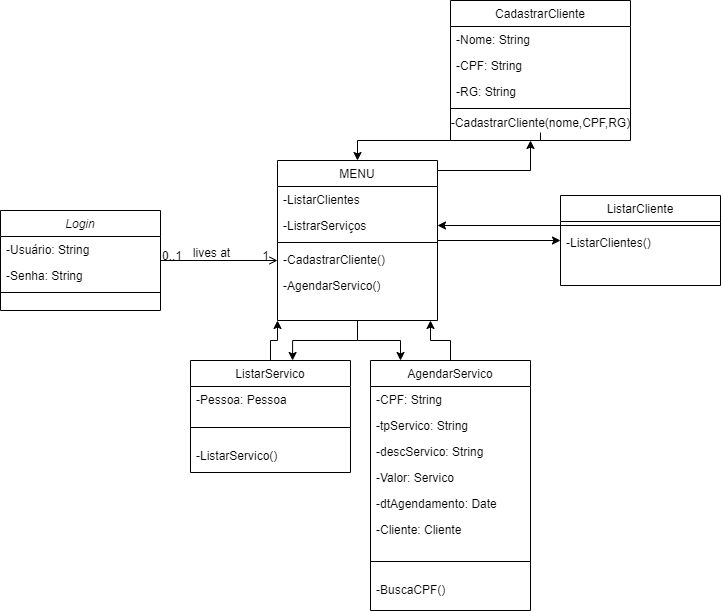

The diagram above was exported from draw.io. Its source (the exported page's mxGraphModel, read from the mxfile embedded in the PNG):
<mxGraphModel dx="868" dy="482" grid="1" gridSize="10" guides="1" tooltips="1" connect="1" arrows="1" fold="1" page="1" pageScale="1" pageWidth="827" pageHeight="1169" math="0" shadow="0">
  <root>
    <mxCell id="WIyWlLk6GJQsqaUBKTNV-0" />
    <mxCell id="WIyWlLk6GJQsqaUBKTNV-1" parent="WIyWlLk6GJQsqaUBKTNV-0" />
    <mxCell id="zkfFHV4jXpPFQw0GAbJ--0" value="Login" style="swimlane;fontStyle=2;align=center;verticalAlign=top;childLayout=stackLayout;horizontal=1;startSize=26;horizontalStack=0;resizeParent=1;resizeLast=0;collapsible=1;marginBottom=0;rounded=0;shadow=0;strokeWidth=1;" parent="WIyWlLk6GJQsqaUBKTNV-1" vertex="1">
      <mxGeometry x="40" y="320" width="160" height="100" as="geometry">
        <mxRectangle x="230" y="140" width="160" height="26" as="alternateBounds" />
      </mxGeometry>
    </mxCell>
    <mxCell id="zkfFHV4jXpPFQw0GAbJ--1" value="-Usuário: String" style="text;align=left;verticalAlign=top;spacingLeft=4;spacingRight=4;overflow=hidden;rotatable=0;points=[[0,0.5],[1,0.5]];portConstraint=eastwest;" parent="zkfFHV4jXpPFQw0GAbJ--0" vertex="1">
      <mxGeometry y="26" width="160" height="26" as="geometry" />
    </mxCell>
    <mxCell id="zkfFHV4jXpPFQw0GAbJ--2" value="-Senha: String" style="text;align=left;verticalAlign=top;spacingLeft=4;spacingRight=4;overflow=hidden;rotatable=0;points=[[0,0.5],[1,0.5]];portConstraint=eastwest;rounded=0;shadow=0;html=0;" parent="zkfFHV4jXpPFQw0GAbJ--0" vertex="1">
      <mxGeometry y="52" width="160" height="26" as="geometry" />
    </mxCell>
    <mxCell id="zkfFHV4jXpPFQw0GAbJ--4" value="" style="line;html=1;strokeWidth=1;align=left;verticalAlign=middle;spacingTop=-1;spacingLeft=3;spacingRight=3;rotatable=0;labelPosition=right;points=[];portConstraint=eastwest;" parent="zkfFHV4jXpPFQw0GAbJ--0" vertex="1">
      <mxGeometry y="78" width="160" height="8" as="geometry" />
    </mxCell>
    <mxCell id="rwfDjt_v_0qB1PxrJyR5-7" value="" style="edgeStyle=orthogonalEdgeStyle;rounded=0;orthogonalLoop=1;jettySize=auto;html=1;" edge="1" parent="WIyWlLk6GJQsqaUBKTNV-1" source="zkfFHV4jXpPFQw0GAbJ--17" target="rwfDjt_v_0qB1PxrJyR5-1">
      <mxGeometry relative="1" as="geometry">
        <Array as="points">
          <mxPoint x="570" y="280" />
        </Array>
      </mxGeometry>
    </mxCell>
    <mxCell id="rwfDjt_v_0qB1PxrJyR5-15" value="" style="edgeStyle=orthogonalEdgeStyle;rounded=0;orthogonalLoop=1;jettySize=auto;html=1;" edge="1" parent="WIyWlLk6GJQsqaUBKTNV-1" source="zkfFHV4jXpPFQw0GAbJ--17" target="rwfDjt_v_0qB1PxrJyR5-9">
      <mxGeometry relative="1" as="geometry" />
    </mxCell>
    <mxCell id="rwfDjt_v_0qB1PxrJyR5-27" value="" style="edgeStyle=orthogonalEdgeStyle;rounded=0;orthogonalLoop=1;jettySize=auto;html=1;" edge="1" parent="WIyWlLk6GJQsqaUBKTNV-1" source="zkfFHV4jXpPFQw0GAbJ--17" target="rwfDjt_v_0qB1PxrJyR5-21">
      <mxGeometry relative="1" as="geometry">
        <Array as="points">
          <mxPoint x="397" y="450" />
          <mxPoint x="440" y="450" />
        </Array>
      </mxGeometry>
    </mxCell>
    <mxCell id="rwfDjt_v_0qB1PxrJyR5-45" style="edgeStyle=orthogonalEdgeStyle;rounded=0;orthogonalLoop=1;jettySize=auto;html=1;entryX=0.638;entryY=0;entryDx=0;entryDy=0;entryPerimeter=0;" edge="1" parent="WIyWlLk6GJQsqaUBKTNV-1" source="zkfFHV4jXpPFQw0GAbJ--17" target="rwfDjt_v_0qB1PxrJyR5-36">
      <mxGeometry relative="1" as="geometry" />
    </mxCell>
    <mxCell id="zkfFHV4jXpPFQw0GAbJ--17" value="MENU" style="swimlane;fontStyle=0;align=center;verticalAlign=top;childLayout=stackLayout;horizontal=1;startSize=26;horizontalStack=0;resizeParent=1;resizeLast=0;collapsible=1;marginBottom=0;rounded=0;shadow=0;strokeWidth=1;" parent="WIyWlLk6GJQsqaUBKTNV-1" vertex="1">
      <mxGeometry x="317" y="270" width="160" height="160" as="geometry">
        <mxRectangle x="550" y="140" width="160" height="26" as="alternateBounds" />
      </mxGeometry>
    </mxCell>
    <mxCell id="zkfFHV4jXpPFQw0GAbJ--20" value="-ListarClientes" style="text;align=left;verticalAlign=top;spacingLeft=4;spacingRight=4;overflow=hidden;rotatable=0;points=[[0,0.5],[1,0.5]];portConstraint=eastwest;rounded=0;shadow=0;html=0;" parent="zkfFHV4jXpPFQw0GAbJ--17" vertex="1">
      <mxGeometry y="26" width="160" height="26" as="geometry" />
    </mxCell>
    <mxCell id="zkfFHV4jXpPFQw0GAbJ--21" value="-ListrarServiços" style="text;align=left;verticalAlign=top;spacingLeft=4;spacingRight=4;overflow=hidden;rotatable=0;points=[[0,0.5],[1,0.5]];portConstraint=eastwest;rounded=0;shadow=0;html=0;" parent="zkfFHV4jXpPFQw0GAbJ--17" vertex="1">
      <mxGeometry y="52" width="160" height="26" as="geometry" />
    </mxCell>
    <mxCell id="zkfFHV4jXpPFQw0GAbJ--23" value="" style="line;html=1;strokeWidth=1;align=left;verticalAlign=middle;spacingTop=-1;spacingLeft=3;spacingRight=3;rotatable=0;labelPosition=right;points=[];portConstraint=eastwest;" parent="zkfFHV4jXpPFQw0GAbJ--17" vertex="1">
      <mxGeometry y="78" width="160" height="8" as="geometry" />
    </mxCell>
    <mxCell id="rwfDjt_v_0qB1PxrJyR5-29" value="-CadastrarCliente()" style="text;align=left;verticalAlign=top;spacingLeft=4;spacingRight=4;overflow=hidden;rotatable=0;points=[[0,0.5],[1,0.5]];portConstraint=eastwest;" vertex="1" parent="zkfFHV4jXpPFQw0GAbJ--17">
      <mxGeometry y="86" width="160" height="26" as="geometry" />
    </mxCell>
    <mxCell id="rwfDjt_v_0qB1PxrJyR5-30" value="-AgendarServico()" style="text;align=left;verticalAlign=top;spacingLeft=4;spacingRight=4;overflow=hidden;rotatable=0;points=[[0,0.5],[1,0.5]];portConstraint=eastwest;rounded=0;shadow=0;html=0;" vertex="1" parent="zkfFHV4jXpPFQw0GAbJ--17">
      <mxGeometry y="112" width="160" height="26" as="geometry" />
    </mxCell>
    <mxCell id="zkfFHV4jXpPFQw0GAbJ--26" value="" style="endArrow=open;shadow=0;strokeWidth=1;rounded=0;endFill=1;edgeStyle=elbowEdgeStyle;elbow=vertical;" parent="WIyWlLk6GJQsqaUBKTNV-1" source="zkfFHV4jXpPFQw0GAbJ--0" target="zkfFHV4jXpPFQw0GAbJ--17" edge="1">
      <mxGeometry x="0.5" y="41" relative="1" as="geometry">
        <mxPoint x="200" y="342" as="sourcePoint" />
        <mxPoint x="360" y="342" as="targetPoint" />
        <mxPoint x="-40" y="32" as="offset" />
      </mxGeometry>
    </mxCell>
    <mxCell id="zkfFHV4jXpPFQw0GAbJ--27" value="0..1" style="resizable=0;align=left;verticalAlign=bottom;labelBackgroundColor=none;fontSize=12;" parent="zkfFHV4jXpPFQw0GAbJ--26" connectable="0" vertex="1">
      <mxGeometry x="-1" relative="1" as="geometry">
        <mxPoint y="4" as="offset" />
      </mxGeometry>
    </mxCell>
    <mxCell id="zkfFHV4jXpPFQw0GAbJ--28" value="1" style="resizable=0;align=right;verticalAlign=bottom;labelBackgroundColor=none;fontSize=12;" parent="zkfFHV4jXpPFQw0GAbJ--26" connectable="0" vertex="1">
      <mxGeometry x="1" relative="1" as="geometry">
        <mxPoint x="-7" y="4" as="offset" />
      </mxGeometry>
    </mxCell>
    <mxCell id="zkfFHV4jXpPFQw0GAbJ--29" value="lives at" style="text;html=1;resizable=0;points=[];;align=center;verticalAlign=middle;labelBackgroundColor=none;rounded=0;shadow=0;strokeWidth=1;fontSize=12;" parent="zkfFHV4jXpPFQw0GAbJ--26" vertex="1" connectable="0">
      <mxGeometry x="0.5" y="49" relative="1" as="geometry">
        <mxPoint x="-38" y="40" as="offset" />
      </mxGeometry>
    </mxCell>
    <mxCell id="rwfDjt_v_0qB1PxrJyR5-1" value="CadastrarCliente" style="swimlane;fontStyle=0;align=center;verticalAlign=top;childLayout=stackLayout;horizontal=1;startSize=26;horizontalStack=0;resizeParent=1;resizeLast=0;collapsible=1;marginBottom=0;rounded=0;shadow=0;strokeWidth=1;" vertex="1" parent="WIyWlLk6GJQsqaUBKTNV-1">
      <mxGeometry x="490" y="110" width="180" height="140" as="geometry">
        <mxRectangle x="550" y="140" width="160" height="26" as="alternateBounds" />
      </mxGeometry>
    </mxCell>
    <mxCell id="rwfDjt_v_0qB1PxrJyR5-2" value="-Nome: String" style="text;align=left;verticalAlign=top;spacingLeft=4;spacingRight=4;overflow=hidden;rotatable=0;points=[[0,0.5],[1,0.5]];portConstraint=eastwest;" vertex="1" parent="rwfDjt_v_0qB1PxrJyR5-1">
      <mxGeometry y="26" width="180" height="26" as="geometry" />
    </mxCell>
    <mxCell id="rwfDjt_v_0qB1PxrJyR5-3" value="-CPF: String" style="text;align=left;verticalAlign=top;spacingLeft=4;spacingRight=4;overflow=hidden;rotatable=0;points=[[0,0.5],[1,0.5]];portConstraint=eastwest;rounded=0;shadow=0;html=0;" vertex="1" parent="rwfDjt_v_0qB1PxrJyR5-1">
      <mxGeometry y="52" width="180" height="26" as="geometry" />
    </mxCell>
    <mxCell id="rwfDjt_v_0qB1PxrJyR5-4" value="-RG: String" style="text;align=left;verticalAlign=top;spacingLeft=4;spacingRight=4;overflow=hidden;rotatable=0;points=[[0,0.5],[1,0.5]];portConstraint=eastwest;rounded=0;shadow=0;html=0;" vertex="1" parent="rwfDjt_v_0qB1PxrJyR5-1">
      <mxGeometry y="78" width="180" height="26" as="geometry" />
    </mxCell>
    <mxCell id="rwfDjt_v_0qB1PxrJyR5-6" value="" style="line;html=1;strokeWidth=1;align=left;verticalAlign=middle;spacingTop=-1;spacingLeft=3;spacingRight=3;rotatable=0;labelPosition=right;points=[];portConstraint=eastwest;" vertex="1" parent="rwfDjt_v_0qB1PxrJyR5-1">
      <mxGeometry y="104" width="180" height="8" as="geometry" />
    </mxCell>
    <mxCell id="rwfDjt_v_0qB1PxrJyR5-16" value="-CadastrarCliente(nome,CPF,RG)&lt;br&gt;" style="text;html=1;align=center;verticalAlign=middle;resizable=0;points=[];autosize=1;" vertex="1" parent="rwfDjt_v_0qB1PxrJyR5-1">
      <mxGeometry y="112" width="180" height="20" as="geometry" />
    </mxCell>
    <mxCell id="rwfDjt_v_0qB1PxrJyR5-9" value="ListarCliente" style="swimlane;fontStyle=0;align=center;verticalAlign=top;childLayout=stackLayout;horizontal=1;startSize=26;horizontalStack=0;resizeParent=1;resizeLast=0;collapsible=1;marginBottom=0;rounded=0;shadow=0;strokeWidth=1;" vertex="1" parent="WIyWlLk6GJQsqaUBKTNV-1">
      <mxGeometry x="600" y="305" width="160" height="90" as="geometry">
        <mxRectangle x="550" y="140" width="160" height="26" as="alternateBounds" />
      </mxGeometry>
    </mxCell>
    <mxCell id="rwfDjt_v_0qB1PxrJyR5-14" value="" style="line;html=1;strokeWidth=1;align=left;verticalAlign=middle;spacingTop=-1;spacingLeft=3;spacingRight=3;rotatable=0;labelPosition=right;points=[];portConstraint=eastwest;" vertex="1" parent="rwfDjt_v_0qB1PxrJyR5-9">
      <mxGeometry y="26" width="160" height="8" as="geometry" />
    </mxCell>
    <mxCell id="rwfDjt_v_0qB1PxrJyR5-28" value="-ListarClientes()" style="text;align=left;verticalAlign=top;spacingLeft=4;spacingRight=4;overflow=hidden;rotatable=0;points=[[0,0.5],[1,0.5]];portConstraint=eastwest;" vertex="1" parent="rwfDjt_v_0qB1PxrJyR5-9">
      <mxGeometry y="34" width="160" height="26" as="geometry" />
    </mxCell>
    <mxCell id="rwfDjt_v_0qB1PxrJyR5-17" style="edgeStyle=orthogonalEdgeStyle;rounded=0;orthogonalLoop=1;jettySize=auto;html=1;" edge="1" parent="WIyWlLk6GJQsqaUBKTNV-1" source="rwfDjt_v_0qB1PxrJyR5-16" target="zkfFHV4jXpPFQw0GAbJ--17">
      <mxGeometry relative="1" as="geometry">
        <Array as="points">
          <mxPoint x="580" y="250" />
          <mxPoint x="397" y="250" />
        </Array>
      </mxGeometry>
    </mxCell>
    <mxCell id="rwfDjt_v_0qB1PxrJyR5-20" style="edgeStyle=orthogonalEdgeStyle;rounded=0;orthogonalLoop=1;jettySize=auto;html=1;entryX=1;entryY=0.5;entryDx=0;entryDy=0;" edge="1" parent="WIyWlLk6GJQsqaUBKTNV-1" target="zkfFHV4jXpPFQw0GAbJ--21">
      <mxGeometry relative="1" as="geometry">
        <mxPoint x="600" y="387" as="sourcePoint" />
      </mxGeometry>
    </mxCell>
    <mxCell id="rwfDjt_v_0qB1PxrJyR5-32" style="edgeStyle=orthogonalEdgeStyle;rounded=0;orthogonalLoop=1;jettySize=auto;html=1;" edge="1" parent="WIyWlLk6GJQsqaUBKTNV-1" source="rwfDjt_v_0qB1PxrJyR5-21">
      <mxGeometry relative="1" as="geometry">
        <mxPoint x="470" y="430" as="targetPoint" />
      </mxGeometry>
    </mxCell>
    <mxCell id="rwfDjt_v_0qB1PxrJyR5-21" value="AgendarServico" style="swimlane;fontStyle=0;align=center;verticalAlign=top;childLayout=stackLayout;horizontal=1;startSize=26;horizontalStack=0;resizeParent=1;resizeLast=0;collapsible=1;marginBottom=0;rounded=0;shadow=0;strokeWidth=1;" vertex="1" parent="WIyWlLk6GJQsqaUBKTNV-1">
      <mxGeometry x="410" y="470" width="160" height="250" as="geometry">
        <mxRectangle x="550" y="140" width="160" height="26" as="alternateBounds" />
      </mxGeometry>
    </mxCell>
    <mxCell id="rwfDjt_v_0qB1PxrJyR5-22" value="-CPF: String" style="text;align=left;verticalAlign=top;spacingLeft=4;spacingRight=4;overflow=hidden;rotatable=0;points=[[0,0.5],[1,0.5]];portConstraint=eastwest;" vertex="1" parent="rwfDjt_v_0qB1PxrJyR5-21">
      <mxGeometry y="26" width="160" height="26" as="geometry" />
    </mxCell>
    <mxCell id="rwfDjt_v_0qB1PxrJyR5-23" value="-tpServico: String" style="text;align=left;verticalAlign=top;spacingLeft=4;spacingRight=4;overflow=hidden;rotatable=0;points=[[0,0.5],[1,0.5]];portConstraint=eastwest;rounded=0;shadow=0;html=0;" vertex="1" parent="rwfDjt_v_0qB1PxrJyR5-21">
      <mxGeometry y="52" width="160" height="26" as="geometry" />
    </mxCell>
    <mxCell id="rwfDjt_v_0qB1PxrJyR5-24" value="-descServico: String" style="text;align=left;verticalAlign=top;spacingLeft=4;spacingRight=4;overflow=hidden;rotatable=0;points=[[0,0.5],[1,0.5]];portConstraint=eastwest;rounded=0;shadow=0;html=0;" vertex="1" parent="rwfDjt_v_0qB1PxrJyR5-21">
      <mxGeometry y="78" width="160" height="26" as="geometry" />
    </mxCell>
    <mxCell id="rwfDjt_v_0qB1PxrJyR5-25" value="-Valor: Servico" style="text;align=left;verticalAlign=top;spacingLeft=4;spacingRight=4;overflow=hidden;rotatable=0;points=[[0,0.5],[1,0.5]];portConstraint=eastwest;rounded=0;shadow=0;html=0;" vertex="1" parent="rwfDjt_v_0qB1PxrJyR5-21">
      <mxGeometry y="104" width="160" height="26" as="geometry" />
    </mxCell>
    <mxCell id="rwfDjt_v_0qB1PxrJyR5-31" value="-dtAgendamento: Date" style="text;align=left;verticalAlign=top;spacingLeft=4;spacingRight=4;overflow=hidden;rotatable=0;points=[[0,0.5],[1,0.5]];portConstraint=eastwest;rounded=0;shadow=0;html=0;" vertex="1" parent="rwfDjt_v_0qB1PxrJyR5-21">
      <mxGeometry y="130" width="160" height="26" as="geometry" />
    </mxCell>
    <mxCell id="rwfDjt_v_0qB1PxrJyR5-34" value="-Cliente: Cliente" style="text;align=left;verticalAlign=top;spacingLeft=4;spacingRight=4;overflow=hidden;rotatable=0;points=[[0,0.5],[1,0.5]];portConstraint=eastwest;rounded=0;shadow=0;html=0;" vertex="1" parent="rwfDjt_v_0qB1PxrJyR5-21">
      <mxGeometry y="156" width="160" height="30" as="geometry" />
    </mxCell>
    <mxCell id="rwfDjt_v_0qB1PxrJyR5-26" value="" style="line;html=1;strokeWidth=1;align=left;verticalAlign=middle;spacingTop=-1;spacingLeft=3;spacingRight=3;rotatable=0;labelPosition=right;points=[];portConstraint=eastwest;" vertex="1" parent="rwfDjt_v_0qB1PxrJyR5-21">
      <mxGeometry y="186" width="160" height="30" as="geometry" />
    </mxCell>
    <mxCell id="rwfDjt_v_0qB1PxrJyR5-33" value="-BuscaCPF()" style="text;align=left;verticalAlign=top;spacingLeft=4;spacingRight=4;overflow=hidden;rotatable=0;points=[[0,0.5],[1,0.5]];portConstraint=eastwest;rounded=0;shadow=0;html=0;" vertex="1" parent="rwfDjt_v_0qB1PxrJyR5-21">
      <mxGeometry y="216" width="160" height="30" as="geometry" />
    </mxCell>
    <mxCell id="rwfDjt_v_0qB1PxrJyR5-46" style="edgeStyle=orthogonalEdgeStyle;rounded=0;orthogonalLoop=1;jettySize=auto;html=1;entryX=0;entryY=1;entryDx=0;entryDy=0;" edge="1" parent="WIyWlLk6GJQsqaUBKTNV-1" source="rwfDjt_v_0qB1PxrJyR5-36" target="zkfFHV4jXpPFQw0GAbJ--17">
      <mxGeometry relative="1" as="geometry" />
    </mxCell>
    <mxCell id="rwfDjt_v_0qB1PxrJyR5-36" value="ListarServico" style="swimlane;fontStyle=0;align=center;verticalAlign=top;childLayout=stackLayout;horizontal=1;startSize=26;horizontalStack=0;resizeParent=1;resizeLast=0;collapsible=1;marginBottom=0;rounded=0;shadow=0;strokeWidth=1;" vertex="1" parent="WIyWlLk6GJQsqaUBKTNV-1">
      <mxGeometry x="230" y="470" width="160" height="112" as="geometry">
        <mxRectangle x="550" y="140" width="160" height="26" as="alternateBounds" />
      </mxGeometry>
    </mxCell>
    <mxCell id="rwfDjt_v_0qB1PxrJyR5-37" value="-Pessoa: Pessoa" style="text;align=left;verticalAlign=top;spacingLeft=4;spacingRight=4;overflow=hidden;rotatable=0;points=[[0,0.5],[1,0.5]];portConstraint=eastwest;" vertex="1" parent="rwfDjt_v_0qB1PxrJyR5-36">
      <mxGeometry y="26" width="160" height="26" as="geometry" />
    </mxCell>
    <mxCell id="rwfDjt_v_0qB1PxrJyR5-43" value="" style="line;html=1;strokeWidth=1;align=left;verticalAlign=middle;spacingTop=-1;spacingLeft=3;spacingRight=3;rotatable=0;labelPosition=right;points=[];portConstraint=eastwest;" vertex="1" parent="rwfDjt_v_0qB1PxrJyR5-36">
      <mxGeometry y="52" width="160" height="30" as="geometry" />
    </mxCell>
    <mxCell id="rwfDjt_v_0qB1PxrJyR5-44" value="-ListarServico()" style="text;align=left;verticalAlign=top;spacingLeft=4;spacingRight=4;overflow=hidden;rotatable=0;points=[[0,0.5],[1,0.5]];portConstraint=eastwest;rounded=0;shadow=0;html=0;" vertex="1" parent="rwfDjt_v_0qB1PxrJyR5-36">
      <mxGeometry y="82" width="160" height="30" as="geometry" />
    </mxCell>
  </root>
</mxGraphModel>